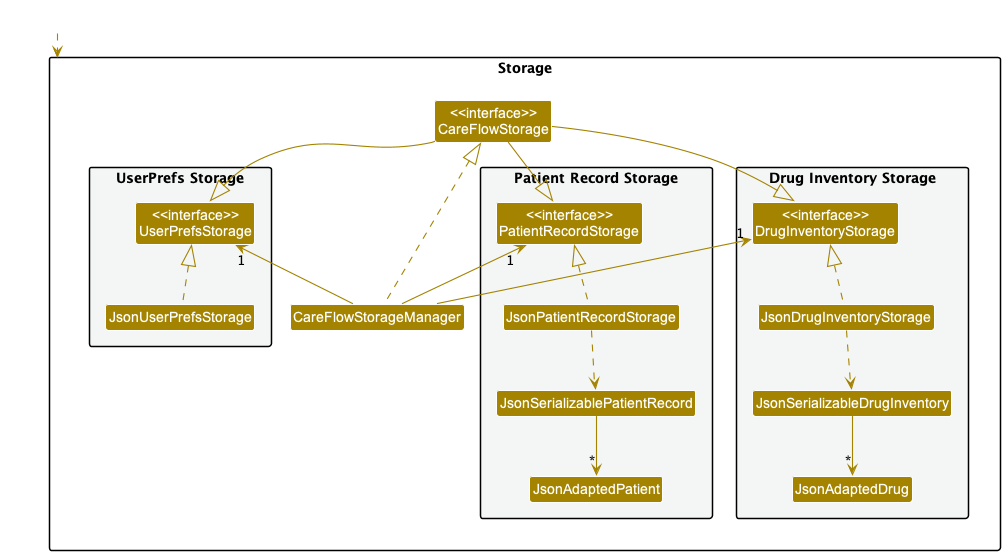

The diagram above was rendered by PlantUML. Its source (embedded in the PNG):
@startuml
!include style.puml
skinparam arrowThickness 1.1
skinparam arrowColor STORAGE_COLOR
skinparam classBackgroundColor STORAGE_COLOR

package Storage{

    package "UserPrefs Storage" #F4F6F6{
        Class "<<interface>>\nUserPrefsStorage" as UserPrefsStorage
        Class JsonUserPrefsStorage
    }

    Class "<<interface>>\nCareFlowStorage" as CareFlowStorage
    Class CareFlowStorageManager

    package "Patient Record Storage" #F4F6F6{
        Class "<<interface>>\nPatientRecordStorage" as PatientRecordStorage
        Class JsonPatientRecordStorage
        Class JsonSerializablePatientRecord
        Class JsonAdaptedPatient
    }

    package "Drug Inventory Storage" #F4F6F6{
         Class "<<interface>>\nDrugInventoryStorage" as DrugInventoryStorage
         Class JsonDrugInventoryStorage
         Class JsonSerializableDrugInventory
         Class JsonAdaptedDrug
    }

}

Class HiddenOutside #FFFFFF
HiddenOutside ..> Storage

CareFlowStorageManager .up.|> CareFlowStorage
CareFlowStorageManager -up-> "1" UserPrefsStorage
CareFlowStorageManager -up-> "1" PatientRecordStorage
CareFlowStorageManager -up-> "1" DrugInventoryStorage
CareFlowStorage -down-|> UserPrefsStorage
CareFlowStorage -down-|> PatientRecordStorage
CareFlowStorage -down-|> DrugInventoryStorage

JsonUserPrefsStorage .up.|> UserPrefsStorage

JsonDrugInventoryStorage .up.|> DrugInventoryStorage
JsonDrugInventoryStorage .down.> JsonSerializableDrugInventory
JsonSerializableDrugInventory -down-> "*"JsonAdaptedDrug

JsonPatientRecordStorage .up.|> PatientRecordStorage
JsonPatientRecordStorage .down.> JsonSerializablePatientRecord
JsonSerializablePatientRecord -down-> "*"JsonAdaptedPatient
@enduml